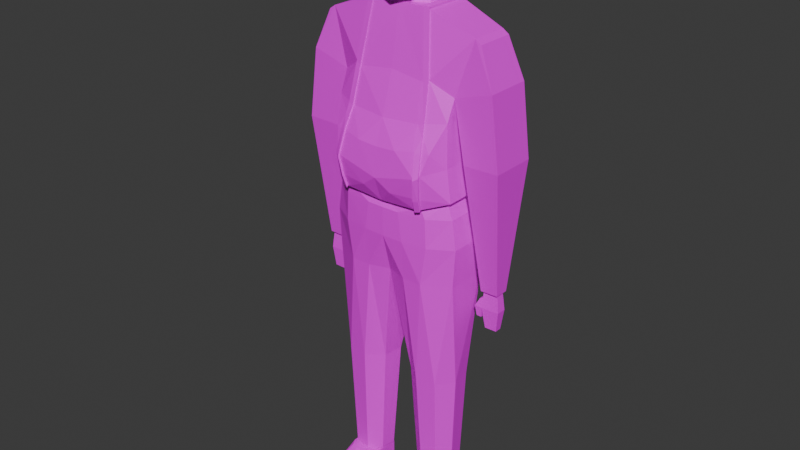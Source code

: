 # Source: manager-backup.blend  (saved by Blender 4.3.34; exported with 4.5.12 LTS)
import bpy
from mathutils import Matrix  # noqa: F401  (used for matrix-valued properties, if any)

bpy.ops.wm.read_factory_settings(use_empty=True)
scene = bpy.context.scene
scene.name = 'Scene'

# ---- collections
col_collection = bpy.data.collections.new('Collection'); scene.collection.children.link(col_collection)

# ---- images (referenced by path relative to the original .blend; pixels are not part of the script)
import os
ASSET_DIR = os.environ.get("B2B_ASSET_DIR", "")  # directory of the original .blend (textures are referenced by path, not embedded)
HERE = os.path.dirname(os.path.abspath(__file__))  # packed textures are extracted next to this script under _unpacked/

def load_image(name, relpath, width, height, colorspace="sRGB"):
    """Load a texture the original file referenced (path relative to the .blend, or extracted next to this script)."""
    p = next((c for c in (os.path.join(HERE, relpath), os.path.join(ASSET_DIR, relpath)) if relpath and os.path.exists(c)), "")
    if p:
        img = bpy.data.images.load(p, check_existing=True)
        img.name = name
    else:  # same state as the original file: an image datablock whose file is absent (Cycles renders it pink)
        img = bpy.data.images.new(name, width, height)
        img.source = "FILE"
        img.filepath = "//" + (relpath or name)
    img.colorspace_settings.name = colorspace
    return img
img_hotpandagradientpalette_png = load_image('hotpandagradientpalette.png', 'hotpandagradientpalette.png', 1024, 1024, 'sRGB')

# ---- materials (node trees are filled in below, after node groups)
mat_material = bpy.data.materials.new('Material')
mat_material.alpha_threshold = 0.0
mat_material.roughness = 0.5
mat_material.line_color = (0.0, 0.0, 0.0, 1.0)

# ---- material node trees
mat_material.use_nodes = True; mat_material.node_tree.nodes.clear()
_N = mat_material.node_tree.nodes; _L = mat_material.node_tree.links
n0 = _N.new('ShaderNodeOutputMaterial'); n0.name = 'Material Output'; n0.location = (300, 300)
n1 = _N.new('ShaderNodeBsdfPrincipled'); n1.name = 'Principled BSDF'; n1.location = (10, 300)
n1.inputs[3].default_value = 1.45
n2 = _N.new('ShaderNodeTexImage'); n2.name = 'Image Texture'; n2.location = (-280, 280)
n2.image = img_hotpandagradientpalette_png
_L.new(n1.outputs[0], n0.inputs[0])
_L.new(n2.outputs[0], n1.inputs[0])
n0.is_active_output = True

# ---- world
world_world = bpy.data.worlds.new('World'); scene.world = world_world
world_world.use_nodes = True; world_world.node_tree.nodes.clear()
_N = world_world.node_tree.nodes; _L = world_world.node_tree.links
n0 = _N.new('ShaderNodeOutputWorld'); n0.name = 'World Output'; n0.location = (300, 300)
n1 = _N.new('ShaderNodeBackground'); n1.name = 'Background'; n1.location = (10, 300)
n1.inputs[0].default_value = (0.05088, 0.05088, 0.05088, 1.0)
_L.new(n1.outputs[0], n0.inputs[0])
n0.is_active_output = True
world_world.color = (0.05088, 0.05088, 0.05088)
world_world.sun_shadow_jitter_overblur = 0.0

# ---- meshes
me_cube_001 = bpy.data.meshes.new('Cube.001')
me_cube_001.from_pydata([(0.0, 0.3432, 0.5948), (0.0, -0.3912, 0.5948), (0.7232, -0.2767, 0.4106), (0.7232, 0.2724, 0.4106), (0.7109, -0.3406, -0.7342), (0.9215, -0.2284, 1.052), (0.7109, 0.1744, -0.7342), (0.9215, 0.232, 1.052), (0.0, 0.2779, -0.8277), (0.0, 0.2743, 1.269), (0.0, -0.5752, -0.8277), (0.0, -0.2743, 1.269), (0.7177, 0.1933, 0.1604), (0.7177, -0.3815, 0.1604), (0.0, -0.5437, 0.1101), (0.0, 0.2935, 0.1101), (0.7323, 0.2319, -0.3303), (0.7323, -0.3883, -0.3303), (0.0, -0.6823, -0.53), (0.0, 0.2902, -0.53), (0.4798, -0.6136, -0.1416), (0.2439, -0.646, -0.1711), (0.2808, 0.1144, 1.269), (0.4834, -0.5055, -0.8024), (0.4992, 0.2082, -0.7977), (0.2808, -0.1144, 1.269), (0.6206, -0.5534, -0.1478), (0.329, -0.2158, 1.292), (0.3293, -0.2812, 1.292), (0.537, -0.5721, -0.1394), (1.177, 0.2724, 0.5478), (1.177, -0.2767, 0.5478), (0.993, 0.232, 1.003), (0.993, -0.2284, 1.003), (0.855, 0.2724, -0.2886), (0.855, -0.2767, -0.2886), (1.281, 0.2724, -0.2786), (1.281, -0.2767, -0.2786), (1.015, 0.04741, -1.8), (1.015, -0.05165, -1.8), (1.192, 0.04741, -1.796), (1.192, -0.05165, -1.796), (0.7777, -0.3771, -0.7142), (0.7777, 0.2343, -0.7142), (0.0, -0.6466, -0.1866), (0.329, -0.2116, 1.269), (0.0696, -0.5055, -0.8233), (0.0696, 0.2082, -0.8233), (0.0, -0.5055, -0.8277), (0.0, 0.2082, -0.8277), (0.244, 0.2082, -1.728), (0.244, -0.5055, -1.728), (0.4992, 0.2082, -1.728), (0.4834, -0.5055, -1.728), (0.8035, -0.3406, -1.728), (0.8035, 0.1744, -1.728), (0.0, 0.2082, -1.728), (0.0, -0.431, -1.728), (0.556, 0.3273, -0.9208), (0.78, 0.2935, -0.9208), (0.0, 0.3273, -0.9208), (0.0, -0.5536, -0.9208), (0.5401, -0.5055, -0.9208), (0.78, -0.3406, -0.9208), (0.09292, 0.3273, -0.9208), (0.2047, -0.5477, -0.9208), (0.8299, 0.3712, -1.263), (0.0, 0.405, -1.263), (0.5559, -0.5055, -1.263), (0.1571, 0.405, -1.263), (0.2568, -0.5477, -1.263), (0.5717, 0.405, -1.263), (0.0, -0.5536, -1.263), (0.8299, -0.3406, -1.263), (0.312, 0.1475, -3.03), (0.391, -0.4447, -3.03), (0.5573, 0.1802, -3.03), (0.6363, -0.412, -3.03), (0.7866, -0.2154, -3.03), (0.7539, 0.02988, -3.03), (0.1617, -0.04911, -3.03), (0.1945, -0.2944, -3.03), (0.3734, 0.07922, -4.469), (0.4331, -0.3685, -4.469), (0.5588, 0.104, -4.469), (0.6186, -0.3437, -4.469), (0.7322, -0.1951, -4.469), (0.7075, -0.009683, -4.469), (0.2598, -0.0694, -4.469), (0.2845, -0.2548, -4.469), (0.4374, 0.004078, -4.469), (0.441, -0.2701, -4.469), (0.551, 0.00554, -4.469), (0.5545, -0.2686, -4.469), (0.6338, -0.1873, -4.469), (0.6323, -0.07372, -4.469), (0.3582, -0.07725, -4.469), (0.3596, -0.1908, -4.469), (0.4374, 0.004078, -4.514), (0.441, -0.2701, -4.514), (0.551, 0.00554, -4.514), (0.5545, -0.2686, -4.514), (0.6338, -0.1873, -4.514), (0.6323, -0.07372, -4.514), (0.3582, -0.07725, -4.514), (0.3596, -0.1908, -4.514), (0.4374, 0.004078, -4.741), (0.441, -0.2701, -4.741), (0.551, 0.00554, -4.741), (0.5545, -0.2686, -4.741), (0.6338, -0.1873, -4.741), (0.6323, -0.07372, -4.741), (0.3582, -0.07725, -4.741), (0.3596, -0.1908, -4.741), (0.5502, 0.05114, -4.514), (0.4367, 0.05003, -4.514), (0.6315, -0.0092, -4.514), (0.3574, -0.01189, -4.514), (0.5502, 0.05114, -4.741), (0.4367, 0.05003, -4.741), (0.6315, -0.0092, -4.741), (0.3574, -0.01189, -4.741), (0.6408, -0.8437, -4.645), (0.6857, -0.07372, -4.514), (0.5578, -0.925, -4.645), (0.4387, -0.9265, -4.645), (0.3042, -0.07725, -4.514), (0.3535, -0.8472, -4.645), (0.6408, -0.8437, -4.741), (0.6857, -0.07372, -4.741), (0.5578, -0.925, -4.741), (0.4387, -0.9265, -4.741), (0.3042, -0.07725, -4.741), (0.3535, -0.8472, -4.741), (0.6846, -0.0092, -4.741), (0.6846, -0.0092, -4.514), (0.3031, -0.01189, -4.741), (0.3031, -0.01189, -4.514), (0.429, -0.6333, -4.587), (0.4367, -0.4407, -4.507), (0.3048, -0.349, -4.741), (0.3055, -0.5853, -4.741), (0.5591, -0.4399, -4.507), (0.5672, -0.6324, -4.587), (0.3278, -0.5853, -4.741), (0.3459, -0.349, -4.741), (0.3055, -0.5428, -4.593), (0.3048, -0.329, -4.507), (0.3459, -0.3993, -4.507), (0.3279, -0.5814, -4.592), (0.666, -0.5853, -4.741), (0.6478, -0.349, -4.741), (0.429, -0.5853, -4.741), (0.4367, -0.3321, -4.741), (0.6869, -0.5853, -4.741), (0.6862, -0.349, -4.741), (0.5591, -0.3321, -4.741), (0.5672, -0.5853, -4.741), (0.666, -0.5791, -4.592), (0.6478, -0.3974, -4.507), (0.6862, -0.3271, -4.507), (0.6869, -0.5406, -4.593), (0.3049, -0.3562, -4.703), (0.4342, -0.3419, -4.703), (0.3414, -0.3562, -4.703), (0.5619, -0.3419, -4.703), (0.6536, -0.3562, -4.703), (0.6864, -0.3562, -4.703), (0.9963, 0.08143, -1.8), (0.9963, -0.08567, -1.8), (1.211, 0.08143, -1.795), (1.211, -0.08567, -1.795), (0.9989, 0.05941, -2.022), (0.9989, -0.06365, -2.022), (1.218, 0.05941, -2.017), (1.218, -0.06365, -2.017), (1.008, -0.057, -1.899), (1.204, -0.057, -1.894), (1.204, 0.05276, -1.894), (1.008, 0.05276, -1.899), (0.9091, 0.05941, -2.022), (0.9091, -0.06365, -2.022), (0.9695, -0.057, -1.914), (0.9695, 0.05276, -1.914), (0.983, 0.0383, -2.154), (0.983, -0.04254, -2.154), (0.924, 0.0383, -2.154), (0.924, -0.04254, -2.154), (1.041, 0.03897, -2.269), (1.041, -0.04321, -2.269), (1.188, 0.03897, -2.265), (1.188, -0.04321, -2.265), (0.4798, -0.5929, -0.1343), (0.3269, 0.2074, 1.269), (0.1296, -0.195, 1.269), (0.1199, 0.1816, 1.263), (0.0, 0.195, 1.269), (0.0, -0.195, 1.269), (0.09971, 0.1388, 1.436), (0.06623, -0.1949, 1.399), (0.1988, -0.1233, 1.407), (0.2377, 0.06719, 1.428), (-5.835e-19, 0.1658, 1.439), (-5.835e-19, -0.2219, 1.396), (-5.835e-19, -0.02805, 1.418), (2.486e-07, -3.59e-08, 2.085), (0.2377, -0.02805, 1.418), (0.2808, 0.0, 1.269), (0.5421, 0.2902, -0.3644), (0.1236, -4.541e-08, 2.215), (0.1236, -0.294, 2.177), (0.2224, -0.1733, 2.119), (0.1236, 0.1678, 2.215), (0.2692, 0.09582, 2.112), (0.2692, -3.164e-08, 2.112), (3.17e-07, 0.195, 2.238), (3.17e-07, -4.576e-08, 2.238), (-0.001935, -0.3212, 2.201), (-0.001935, -0.4288, 2.071), (0.3202, -2.27e-08, 1.971), (0.3202, 0.09582, 1.971), (2.085e-07, 0.2848, 1.952), (0.2896, -0.281, 1.991), (0.1835, -0.4016, 2.037), (0.1808, 0.2576, 1.922), (1.536e-07, -2.218e-08, 1.872), (0.3491, -1.367e-08, 1.799), (1.111e-07, 0.2848, 1.733), (0.3207, -0.2991, 1.816), (0.2045, -0.4197, 1.844), (0.1917, 0.2576, 1.714), (-0.001935, -0.4469, 1.868), (0.3491, 0.09582, 1.799), (7.451e-09, -0.03053, 1.44), (0.2923, -0.02913, 1.428), (7.451e-09, 0.1633, 1.462), (0.2531, -0.1245, 1.418), (0.1217, -0.2298, 1.377), (0.1541, 0.1373, 1.449), (7.451e-09, -0.2623, 1.367), (0.2923, 0.06611, 1.438), (0.1434, 0.2384, 2.121), (2.778e-07, 0.2669, 2.143), (-0.001935, -0.4269, 1.357), (0.3097, 0.07524, 1.516), (5.238e-08, -0.02115, 1.54), (0.3097, -0.02018, 1.509), (3.931e-08, 0.2007, 1.512), (0.2695, -0.2786, 1.436), (0.1427, -0.3991, 1.397), (0.1656, 0.1743, 1.497), (0.4775, -0.3813, 0.5686), (0.4197, -0.3928, 0.5394), (0.4446, -0.4931, 0.1242), (0.5033, -0.4805, 0.1395), (0.5609, -0.6308, -0.3802), (0.5115, -0.6629, -0.4103), (0.5292, -0.5572, -0.7887), (0.4735, -0.5752, -0.7981), (0.4955, -0.5461, -0.7988), (0.3293, -0.2743, 1.269), (0.3919, -0.2717, 1.257), (0.1818, -0.6515, -0.664), (0.4268, -0.5752, -0.801), (0.5181, -0.5208, 0.01696), (0.4863, -0.6233, -0.6526), (0.5384, -0.597, -0.6578), (0.4178, 0.3426, 0.5432), (0.481, 0.3355, 0.5582), (0.4432, 0.2935, 0.1349), (0.5057, 0.2813, 0.1303), (0.5072, 0.2789, -0.3339), (0.5745, 0.2701, -0.3586), (0.4685, 0.2788, -0.7773), (0.5431, 0.2701, -0.7168), (0.5358, 0.2729, -0.7867), (0.5019, 0.2447, -0.7969), (0.4711, 0.2779, -0.7982), (0.395, 0.2717, 1.256), (0.3266, 0.2743, 1.269), (0.537, -0.592, -0.1467), (0.3269, 0.2214, 1.292), (0.3266, 0.2913, 1.292), (0.5609, -0.6532, -0.3928), (0.4446, -0.5096, 0.1225), (0.3465, -0.2526, 1.292), (0.3919, -0.2785, 1.28), (0.395, 0.2885, 1.278), (0.5292, -0.5764, -0.81), (0.4735, -0.5952, -0.8196), (0.3601, -0.2493, 1.292), (0.5115, -0.6867, -0.4235), (0.4863, -0.6454, -0.671), (0.5384, -0.618, -0.6763), (0.4775, -0.3929, 0.5765), (0.4197, -0.4048, 0.5466), (0.5033, -0.4964, 0.1382), (0.5181, -0.5384, 0.01297), (0.4711, 0.295, -0.8198), (0.4685, 0.296, -0.7984), (0.5431, 0.2869, -0.7366), (0.5358, 0.2898, -0.808), (0.5019, 0.2604, -0.8184), (0.3601, 0.2566, 1.292), (0.3453, 0.2602, 1.292), (0.5072, 0.2961, -0.3454), (0.5745, 0.2869, -0.3707), (0.4432, 0.3113, 0.1335), (0.5057, 0.2986, 0.1287), (0.4178, 0.3625, 0.5506), (0.481, 0.3552, 0.5659)], [], [(16, 12, 13, 17), (7, 3, 268), (3, 7, 32, 30), (10, 262, 18), (73, 68, 53, 54), (272, 270, 16), (197, 194, 199, 203), (12, 3, 2, 13), (251, 13, 2), (18, 21, 44), (274, 272, 16), (19, 15, 271), (23, 4, 42, 257, 259), (43, 16, 17, 42), (255, 42, 17), (6, 24, 276, 275, 43), (273, 19, 271), (252, 260, 11), (13, 251, 254), (28, 286, 290, 285), (16, 270, 12), (72, 67, 56, 57), (42, 255, 266), (267, 269, 15), (30, 32, 33, 31), (251, 5, 261), (256, 21, 18), (253, 252, 14), (258, 265, 262, 263), (17, 26, 255), (255, 26, 29), (2, 5, 251), (14, 252, 1), (7, 5, 33, 32), (30, 31, 37, 36), (5, 2, 31, 33), (35, 34, 168, 169), (2, 3, 34, 35), (31, 2, 35, 37), (3, 30, 36, 34), (177, 176, 173, 175), (37, 35, 169, 171), (36, 37, 171, 170), (34, 36, 170, 168), (4, 6, 43, 42), (46, 23, 259, 258, 263, 10), (16, 43, 275, 274), (47, 49, 8), (25, 194, 11, 260, 45), (7, 278, 261, 5), (57, 56, 80, 81), (48, 46, 10), (71, 66, 55, 52), (56, 50, 74, 80), (55, 54, 78, 79), (67, 69, 50, 56), (69, 71, 52, 50), (66, 73, 54, 55), (6, 4, 63, 59), (47, 24, 58, 64), (46, 48, 61, 65), (23, 46, 65, 62), (49, 47, 64, 60), (24, 6, 59, 58), (48, 49, 60, 61), (4, 23, 62, 63), (59, 63, 73, 66), (64, 58, 71, 69), (65, 61, 72, 70), (62, 65, 70, 68), (60, 64, 69, 67), (58, 59, 66, 71), (61, 60, 67, 72), (63, 62, 68, 73), (53, 51, 75, 77), (54, 53, 77, 78), (51, 57, 81, 75), (52, 55, 79, 76), (50, 52, 76, 74), (74, 76, 84, 82), (79, 78, 86, 87), (80, 74, 82, 88), (81, 80, 88, 89), (77, 75, 83, 85), (78, 77, 85, 86), (75, 81, 89, 83), (76, 79, 87, 84), (83, 89, 97, 91), (84, 87, 95, 92), (82, 84, 92, 90), (87, 86, 94, 95), (88, 82, 90, 96), (89, 88, 96, 97), (85, 83, 91, 93), (86, 85, 93, 94), (97, 96, 104, 105), (93, 91, 99, 101), (94, 93, 101, 102), (91, 97, 105, 99), (92, 95, 103, 100), (90, 92, 100, 98), (95, 94, 102, 103), (96, 90, 98, 104), (110, 109, 107, 113, 112, 106, 108, 111), (108, 106, 119, 118), (149, 146, 127), (140, 147, 126, 132), (143, 138, 125, 124), (104, 117, 137, 126), (104, 98, 115, 117), (111, 108, 118, 120), (117, 115, 119, 121), (114, 116, 120, 118), (115, 114, 118, 119), (106, 112, 121, 119), (109, 110, 151, 156), (100, 103, 116, 114), (111, 120, 134, 129), (98, 100, 114, 115), (154, 161, 122, 128), (112, 113, 145, 140, 132), (124, 125, 131, 130), (122, 124, 130, 128), (125, 127, 133, 131), (132, 126, 137, 136), (123, 129, 134, 135), (121, 112, 132, 136), (144, 152, 131, 133), (120, 116, 135, 134), (157, 150, 128, 130), (116, 103, 123, 135), (117, 121, 136, 137), (110, 111, 129, 155, 151), (99, 105, 148, 139), (123, 160, 155, 129), (107, 109, 156, 153), (141, 144, 133), (102, 101, 142, 159), (161, 158, 122), (152, 157, 130, 131), (158, 143, 124, 122), (103, 102, 159, 160, 123), (150, 154, 128), (113, 107, 153, 145), (138, 149, 127, 125), (105, 104, 126, 147, 148), (127, 146, 141, 133), (157, 152, 163, 165), (139, 148, 149, 138), (159, 142, 143, 158), (161, 154, 167, 160), (154, 150, 166, 167), (147, 140, 162), (160, 159, 158, 161), (150, 157, 165, 166), (152, 144, 164, 163), (142, 139, 138, 143), (148, 147, 146, 149), (144, 141, 162, 164), (101, 99, 139, 142), (160, 167, 155), (163, 164, 145, 153), (167, 166, 151, 155), (165, 163, 153, 156), (162, 141, 146, 147), (164, 162, 140, 145), (166, 165, 156, 151), (38, 39, 169, 168), (41, 40, 170, 171), (40, 38, 168, 170), (39, 41, 171, 169), (172, 174, 190, 188), (178, 177, 175, 174), (179, 178, 174, 172), (173, 176, 182, 181), (39, 38, 179, 176), (38, 40, 178, 179), (40, 41, 177, 178), (41, 39, 176, 177), (182, 183, 180, 181), (172, 173, 185, 184), (179, 172, 180, 183), (176, 179, 183, 182), (184, 185, 187, 186), (180, 172, 184, 186), (181, 180, 186, 187), (173, 181, 187, 185), (189, 188, 190, 191), (173, 172, 188, 189), (175, 173, 189, 191), (174, 175, 191, 190), (195, 22, 193, 279, 9), (194, 197, 11), (22, 207, 25, 45, 193), (222, 219, 214, 211), (196, 195, 9), (22, 198, 201), (221, 205, 216, 215, 242), (194, 25, 199), (195, 196, 202, 198), (25, 207, 206), (196, 197, 203, 204, 202), (213, 212, 209, 214), (199, 25, 200), (198, 22, 195), (205, 218, 217, 216), (219, 220, 213, 214), (206, 22, 201), (22, 206, 207), (206, 200, 25), (270, 3, 12), (15, 0, 267), (268, 278, 7), (0, 9, 279, 267), (271, 15, 269), (24, 47, 8, 277, 276), (8, 19, 273, 277), (217, 210, 209, 216), (214, 209, 210, 211), (216, 209, 212, 215), (223, 222, 211, 210), (218, 223, 210, 217), (224, 221, 242, 241), (220, 224, 241), (232, 230, 224, 220), (231, 229, 223, 218), (229, 228, 222, 223), (226, 232, 220, 219), (225, 231, 218, 205), (227, 225, 205, 221), (228, 226, 219, 222), (248, 246, 226, 228), (247, 245, 225, 227), (245, 243, 231, 225), (246, 244, 232, 226), (249, 248, 228, 229), (243, 249, 229, 231), (250, 247, 227, 230), (244, 250, 230, 232), (201, 198, 238, 240), (198, 202, 235, 238), (203, 199, 237, 239), (199, 200, 236, 237), (206, 201, 240, 234), (204, 203, 239, 233), (202, 204, 233, 235), (200, 206, 234, 236), (224, 230, 227, 221), (241, 213, 220), (241, 242, 215, 212), (213, 241, 212), (240, 238, 250, 244), (238, 235, 247, 250), (239, 237, 249, 243), (237, 236, 248, 249), (234, 240, 244, 246), (233, 239, 243, 245), (235, 233, 245, 247), (236, 234, 246, 248), (257, 258, 259), (264, 254, 296, 297), (255, 29, 280, 283), (256, 265, 292, 291), (192, 256, 291, 20), (251, 261, 286, 294), (11, 1, 252), (26, 17, 13), (258, 257, 288, 289), (29, 26, 264), (21, 192, 253), (44, 21, 14), (21, 256, 192), (18, 262, 256), (263, 262, 10), (14, 21, 253), (264, 26, 13, 254), (260, 252, 295, 28), (279, 193, 281, 282), (262, 265, 256), (266, 257, 42), (267, 279, 282, 309), (29, 264, 297, 280), (254, 251, 294, 296), (278, 268, 310, 287), (45, 260, 28, 27), (276, 277, 298, 302), (3, 270, 268), (269, 267, 309, 307), (253, 192, 20, 284), (252, 253, 284, 295), (275, 276, 302, 301), (291, 292, 293, 283), (295, 284, 296, 294), (28, 295, 294, 286), (284, 297, 296), (280, 20, 291, 283), (297, 284, 20, 280), (293, 292, 289, 288), (299, 300, 301, 302, 298), (287, 282, 304, 303), (306, 300, 299, 305), (308, 306, 305, 307), (310, 308, 307, 309), (287, 310, 309, 282), (282, 281, 304), (27, 28, 285), (281, 27, 285, 290, 303, 304), (286, 287, 303, 290), (257, 266, 293, 288), (272, 274, 300, 306), (273, 271, 305, 299), (261, 278, 287, 286), (270, 272, 306, 308), (277, 273, 299, 298), (193, 45, 27, 281), (265, 258, 289, 292), (271, 269, 307, 305), (266, 255, 283, 293), (274, 275, 301, 300), (268, 270, 308, 310), (53, 68, 70, 51), (51, 70, 72, 57)])
_uv = me_cube_001.uv_layers.new(name='UVMap')
_uv.uv.foreach_set('vector', [0.1245, 0.3358, 0.1102, 0.3364, 0.1528, 0.3134, 0.1429, 0.3255, 0.1165, 0.3132, 0.09611, 0.3418, 0.09478, 0.3336, 0.09611, 0.3418, 0.1165, 0.3132, 0.1171, 0.3136, 0.1195, 0.3157, 0.1444, 0.3378, 0.1469, 0.3375, 0.1467, 0.3399, 0.4465, 0.7381, 0.4366, 0.7499, 0.4326, 0.7469, 0.4421, 0.7368, 0.124, 0.3378, 0.09495, 0.3443, 0.1245, 0.3358, 0.9864, 0.6477, 0.9606, 0.6575, 0.9634, 0.6536, 0.9752, 0.6468, 0.1102, 0.3364, 0.09611, 0.3418, 0.1524, 0.3065, 0.1528, 0.3134, 0.1536, 0.2969, 0.1528, 0.3134, 0.1524, 0.3065, 0.1467, 0.3399, 0.1505, 0.3426, 0.148, 0.3431, 0.13, 0.3393, 0.124, 0.3378, 0.1245, 0.3358, 0.1375, 0.3446, 0.1406, 0.3505, 0.1338, 0.3488, 0.1438, 0.3326, 0.1404, 0.3317, 0.1408, 0.3306, 0.1444, 0.3318, 0.1447, 0.3326, 0.1303, 0.3369, 0.1245, 0.3358, 0.1429, 0.3255, 0.1408, 0.3306, 0.1472, 0.3261, 0.1408, 0.3306, 0.1429, 0.3255, 0.1316, 0.337, 0.1321, 0.3393, 0.1317, 0.3399, 0.1308, 0.3394, 0.1303, 0.3369, 0.1323, 0.3427, 0.1375, 0.3446, 0.1338, 0.3488, 0.1539, 0.3503, 0.1548, 0.3587, 0.1514, 0.3581, 0.1528, 0.3134, 0.1536, 0.2969, 0.1548, 0.3132, 0.9719, 0.9398, 0.9708, 0.9398, 0.9714, 0.9393, 0.9717, 0.9394, 0.1245, 0.3358, 0.09495, 0.3443, 0.1102, 0.3364, 0.4036, 0.7468, 0.405, 0.709, 0.4084, 0.7167, 0.4078, 0.7432, 0.1408, 0.3306, 0.1472, 0.3261, 0.1451, 0.3302, 0.1392, 0.3572, 0.1368, 0.3533, 0.1406, 0.3505, 0.1195, 0.3157, 0.1171, 0.3136, 0.1259, 0.3084, 0.1271, 0.3117, 0.1536, 0.2969, 0.126, 0.3076, 0.1228, 0.3034, 0.1517, 0.3388, 0.1505, 0.3426, 0.1467, 0.3399, 0.1535, 0.3459, 0.1539, 0.3503, 0.1487, 0.3462, 0.1458, 0.3333, 0.1492, 0.3359, 0.1469, 0.3375, 0.1457, 0.3339, 0.1429, 0.3255, 0.1505, 0.3207, 0.1472, 0.3261, 0.1472, 0.3261, 0.1505, 0.3207, 0.1516, 0.3209, 0.1524, 0.3065, 0.126, 0.3076, 0.1536, 0.2969, 0.1487, 0.3462, 0.1539, 0.3503, 0.1494, 0.3512, 0.1165, 0.3132, 0.126, 0.3076, 0.1259, 0.3084, 0.1171, 0.3136, 0.1195, 0.3157, 0.1271, 0.3117, 0.1327, 0.3119, 0.1214, 0.3174, 0.126, 0.3076, 0.1524, 0.3065, 0.1271, 0.3117, 0.1259, 0.3084, 0.1276, 0.3211, 0.1065, 0.3332, 0.122, 0.3201, 0.1228, 0.32, 0.1524, 0.3065, 0.09611, 0.3418, 0.1065, 0.3332, 0.1276, 0.3211, 0.1271, 0.3117, 0.1524, 0.3065, 0.1276, 0.3211, 0.1327, 0.3119, 0.09611, 0.3418, 0.1195, 0.3157, 0.1214, 0.3174, 0.1065, 0.3332, 0.9761, 0.601, 0.9756, 0.6506, 0.9694, 0.6358, 0.9709, 0.6073, 0.1327, 0.3119, 0.1276, 0.3211, 0.1228, 0.32, 0.1232, 0.3193, 0.1214, 0.3174, 0.1327, 0.3119, 0.1232, 0.3193, 0.1225, 0.3194, 0.1065, 0.3332, 0.1214, 0.3174, 0.1225, 0.3194, 0.122, 0.3201, 0.1404, 0.3317, 0.1316, 0.337, 0.1303, 0.3369, 0.1408, 0.3306, 0.1439, 0.3372, 0.1438, 0.3326, 0.1447, 0.3326, 0.1458, 0.3333, 0.1457, 0.3339, 0.1444, 0.3378, 0.1245, 0.3358, 0.1303, 0.3369, 0.1308, 0.3394, 0.13, 0.3393, 0.136, 0.3411, 0.1368, 0.3415, 0.1362, 0.3419, 0.1518, 0.3608, 0.1518, 0.3594, 0.1514, 0.3581, 0.1548, 0.3587, 0.1533, 0.3605, 0.1165, 0.3132, 0.1135, 0.3092, 0.1228, 0.3034, 0.126, 0.3076, 0.4078, 0.7432, 0.4084, 0.7167, 0.416, 0.7258, 0.416, 0.735, 0.1438, 0.338, 0.1439, 0.3372, 0.1444, 0.3378, 0.436, 0.7078, 0.4443, 0.7153, 0.441, 0.7208, 0.4324, 0.7114, 0.4084, 0.7167, 0.4165, 0.71, 0.4203, 0.7193, 0.416, 0.7258, 0.441, 0.7208, 0.4421, 0.7368, 0.4333, 0.7325, 0.433, 0.7259, 0.405, 0.709, 0.4127, 0.7056, 0.4165, 0.71, 0.4084, 0.7167, 0.4127, 0.7056, 0.436, 0.7078, 0.4324, 0.7114, 0.4165, 0.71, 0.4443, 0.7153, 0.4465, 0.7381, 0.4421, 0.7368, 0.441, 0.7208, 0.4516, 0.7143, 0.453, 0.7406, 0.4503, 0.7394, 0.4481, 0.714, 0.4055, 0.7004, 0.4381, 0.7018, 0.4383, 0.7045, 0.4075, 0.7022, 0.4063, 0.7578, 0.3988, 0.7505, 0.4001, 0.7498, 0.4158, 0.7557, 0.4383, 0.7557, 0.4063, 0.7578, 0.4158, 0.7557, 0.4388, 0.7532, 0.3988, 0.7096, 0.4055, 0.7004, 0.4075, 0.7022, 0.4014, 0.7074, 0.4381, 0.7018, 0.4516, 0.7143, 0.4481, 0.714, 0.4383, 0.7045, 0.3988, 0.7505, 0.3988, 0.7096, 0.4014, 0.7074, 0.4001, 0.7498, 0.453, 0.7406, 0.4383, 0.7557, 0.4388, 0.7532, 0.4503, 0.7394, 0.4481, 0.714, 0.4503, 0.7394, 0.4465, 0.7381, 0.4443, 0.7153, 0.4075, 0.7022, 0.4383, 0.7045, 0.436, 0.7078, 0.4127, 0.7056, 0.4158, 0.7557, 0.4001, 0.7498, 0.4036, 0.7468, 0.419, 0.7523, 0.4388, 0.7532, 0.4158, 0.7557, 0.419, 0.7523, 0.4366, 0.7499, 0.4014, 0.7074, 0.4075, 0.7022, 0.4127, 0.7056, 0.405, 0.709, 0.4383, 0.7045, 0.4481, 0.714, 0.4443, 0.7153, 0.436, 0.7078, 0.4001, 0.7498, 0.4014, 0.7074, 0.405, 0.709, 0.4036, 0.7468, 0.4503, 0.7394, 0.4388, 0.7532, 0.4366, 0.7499, 0.4465, 0.7381, 0.4326, 0.7469, 0.418, 0.7492, 0.4219, 0.7404, 0.4298, 0.7379, 0.4421, 0.7368, 0.4326, 0.7469, 0.4298, 0.7379, 0.4333, 0.7325, 0.418, 0.7492, 0.4078, 0.7432, 0.416, 0.735, 0.4219, 0.7404, 0.4324, 0.7114, 0.441, 0.7208, 0.433, 0.7259, 0.4292, 0.72, 0.4165, 0.71, 0.4324, 0.7114, 0.4292, 0.72, 0.4203, 0.7193, 0.4203, 0.7193, 0.4292, 0.72, 0.4247, 0.7275, 0.4233, 0.7271, 0.433, 0.7259, 0.4333, 0.7325, 0.4249, 0.7299, 0.4253, 0.7287, 0.416, 0.7258, 0.4203, 0.7193, 0.4233, 0.7271, 0.4218, 0.7287, 0.416, 0.735, 0.416, 0.7258, 0.4218, 0.7287, 0.4222, 0.7309, 0.4298, 0.7379, 0.4219, 0.7404, 0.4235, 0.7318, 0.4247, 0.7311, 0.4333, 0.7325, 0.4298, 0.7379, 0.4247, 0.7311, 0.4249, 0.7299, 0.4219, 0.7404, 0.416, 0.735, 0.4222, 0.7309, 0.4235, 0.7318, 0.4292, 0.72, 0.433, 0.7259, 0.4253, 0.7287, 0.4247, 0.7275, 0.4235, 0.7318, 0.4222, 0.7309, 0.4226, 0.73, 0.4233, 0.7308, 0.4247, 0.7275, 0.4253, 0.7287, 0.4246, 0.729, 0.4242, 0.7282, 0.4233, 0.7271, 0.4247, 0.7275, 0.4242, 0.7282, 0.4234, 0.728, 0.4253, 0.7287, 0.4249, 0.7299, 0.4243, 0.7299, 0.4246, 0.729, 0.4218, 0.7287, 0.4233, 0.7271, 0.4234, 0.728, 0.4226, 0.7288, 0.4222, 0.7309, 0.4218, 0.7287, 0.4226, 0.7288, 0.4226, 0.73, 0.4247, 0.7311, 0.4235, 0.7318, 0.4233, 0.7308, 0.424, 0.7307, 0.4249, 0.7299, 0.4247, 0.7311, 0.424, 0.7307, 0.4243, 0.7299, 0.236, 0.6521, 0.2225, 0.6386, 0.2279, 0.6359, 0.238, 0.6464, 0.2686, 0.6386, 0.2551, 0.6521, 0.2525, 0.6467, 0.2629, 0.6366, 0.2686, 0.6195, 0.2686, 0.6386, 0.2629, 0.6366, 0.2632, 0.6221, 0.2551, 0.6521, 0.236, 0.6521, 0.238, 0.6464, 0.2525, 0.6467, 0.236, 0.6059, 0.2551, 0.6059, 0.2532, 0.6116, 0.2387, 0.6114, 0.2225, 0.6195, 0.236, 0.6059, 0.2387, 0.6114, 0.2282, 0.6214, 0.2551, 0.6059, 0.2686, 0.6195, 0.2632, 0.6221, 0.2532, 0.6116, 0.2225, 0.6386, 0.2225, 0.6195, 0.2282, 0.6214, 0.2279, 0.6359, 0.7877, 0.2948, 0.7931, 0.2924, 0.8013, 0.293, 0.8066, 0.2961, 0.8066, 0.3009, 0.8009, 0.304, 0.7933, 0.3034, 0.7879, 0.2993, 0.7933, 0.3034, 0.8009, 0.304, 0.8006, 0.3061, 0.7933, 0.3055, 0.8123, 0.2692, 0.8141, 0.2714, 0.805, 0.2702, 0.8093, 0.2879, 0.8226, 0.2755, 0.8228, 0.2985, 0.8108, 0.2992, 0.7942, 0.2616, 0.8051, 0.2624, 0.8012, 0.2699, 0.7972, 0.269, 0.8245, 0.3026, 0.8157, 0.3086, 0.8172, 0.3046, 0.8228, 0.2985, 0.8245, 0.3026, 0.8078, 0.3177, 0.8051, 0.3153, 0.8157, 0.3086, 0.7879, 0.2993, 0.7933, 0.3034, 0.7933, 0.3055, 0.7881, 0.3021, 0.8157, 0.3086, 0.8051, 0.3153, 0.8006, 0.3061, 0.8064, 0.304, 0.7902, 0.315, 0.7796, 0.3077, 0.7881, 0.3021, 0.7933, 0.3055, 0.8051, 0.3153, 0.7902, 0.315, 0.7933, 0.3055, 0.8006, 0.3061, 0.8009, 0.304, 0.8066, 0.3009, 0.8064, 0.304, 0.8006, 0.3061, 0.7931, 0.2924, 0.7877, 0.2948, 0.788, 0.2873, 0.7932, 0.2901, 0.7874, 0.317, 0.7704, 0.3011, 0.7796, 0.3077, 0.7902, 0.315, 0.7879, 0.2993, 0.7881, 0.3021, 0.7852, 0.3008, 0.7833, 0.2982, 0.8078, 0.3177, 0.7874, 0.317, 0.7902, 0.315, 0.8051, 0.3153, 0.7887, 0.2767, 0.7841, 0.2688, 0.7935, 0.2689, 0.7944, 0.2724, 0.8066, 0.3009, 0.8066, 0.2961, 0.8072, 0.2889, 0.8093, 0.2879, 0.8108, 0.2992, 0.7972, 0.269, 0.8012, 0.2699, 0.8008, 0.272, 0.7974, 0.2717, 0.7935, 0.2689, 0.7972, 0.269, 0.7974, 0.2717, 0.7944, 0.2724, 0.8012, 0.2699, 0.805, 0.2702, 0.8034, 0.2736, 0.8008, 0.272, 0.8108, 0.2992, 0.8228, 0.2985, 0.8172, 0.3046, 0.8097, 0.302, 0.7725, 0.2957, 0.7833, 0.2982, 0.7852, 0.3008, 0.7761, 0.3027, 0.8064, 0.304, 0.8066, 0.3009, 0.8108, 0.2992, 0.8097, 0.302, 0.807, 0.2797, 0.8011, 0.2821, 0.8008, 0.272, 0.8034, 0.2736, 0.7881, 0.3021, 0.7796, 0.3077, 0.7761, 0.3027, 0.7852, 0.3008, 0.7942, 0.2809, 0.7895, 0.2777, 0.7944, 0.2724, 0.7974, 0.2717, 0.7796, 0.3077, 0.7704, 0.3011, 0.7725, 0.2957, 0.7761, 0.3027, 0.8157, 0.3086, 0.8064, 0.304, 0.8097, 0.302, 0.8172, 0.3046, 0.7877, 0.2948, 0.7879, 0.2993, 0.7833, 0.2982, 0.7862, 0.2861, 0.788, 0.2873, 0.8136, 0.2517, 0.8293, 0.2782, 0.817, 0.2662, 0.8083, 0.2569, 0.7725, 0.2957, 0.7751, 0.2727, 0.7862, 0.2861, 0.7833, 0.2982, 0.8013, 0.293, 0.7931, 0.2924, 0.7932, 0.2901, 0.8014, 0.2908, 0.8081, 0.2788, 0.807, 0.2797, 0.8034, 0.2736, 0.7681, 0.276, 0.7842, 0.2517, 0.791, 0.2563, 0.7815, 0.2638, 0.7841, 0.2688, 0.7862, 0.2672, 0.7935, 0.2689, 0.8011, 0.2821, 0.7942, 0.2809, 0.7974, 0.2717, 0.8008, 0.272, 0.7862, 0.2672, 0.7942, 0.2616, 0.7972, 0.269, 0.7935, 0.2689, 0.7704, 0.3011, 0.7681, 0.276, 0.7815, 0.2638, 0.7751, 0.2727, 0.7725, 0.2957, 0.7895, 0.2777, 0.7887, 0.2767, 0.7944, 0.2724, 0.8066, 0.2961, 0.8013, 0.293, 0.8014, 0.2908, 0.8072, 0.2889, 0.8051, 0.2624, 0.8123, 0.2692, 0.805, 0.2702, 0.8012, 0.2699, 0.8293, 0.2782, 0.8245, 0.3026, 0.8228, 0.2985, 0.8226, 0.2755, 0.817, 0.2662, 0.805, 0.2702, 0.8141, 0.2714, 0.8081, 0.2788, 0.8034, 0.2736, 0.7942, 0.2809, 0.8011, 0.2821, 0.8015, 0.2895, 0.7932, 0.2887, 0.8083, 0.2569, 0.817, 0.2662, 0.8123, 0.2692, 0.8051, 0.2624, 0.7815, 0.2638, 0.791, 0.2563, 0.7942, 0.2616, 0.7862, 0.2672, 0.7841, 0.2688, 0.7887, 0.2767, 0.7845, 0.2835, 0.7751, 0.2727, 0.7887, 0.2767, 0.7895, 0.2777, 0.7872, 0.2853, 0.7845, 0.2835, 0.8226, 0.2755, 0.8093, 0.2879, 0.8114, 0.2854, 0.7751, 0.2727, 0.7815, 0.2638, 0.7862, 0.2672, 0.7841, 0.2688, 0.7895, 0.2777, 0.7942, 0.2809, 0.7932, 0.2887, 0.7872, 0.2853, 0.8011, 0.2821, 0.807, 0.2797, 0.808, 0.2871, 0.8015, 0.2895, 0.791, 0.2563, 0.8083, 0.2569, 0.8051, 0.2624, 0.7942, 0.2616, 0.817, 0.2662, 0.8226, 0.2755, 0.8141, 0.2714, 0.8123, 0.2692, 0.807, 0.2797, 0.8081, 0.2788, 0.8114, 0.2854, 0.808, 0.2871, 0.7842, 0.2517, 0.8136, 0.2517, 0.8083, 0.2569, 0.791, 0.2563, 0.7751, 0.2727, 0.7845, 0.2835, 0.7862, 0.2861, 0.8015, 0.2895, 0.808, 0.2871, 0.8072, 0.2889, 0.8014, 0.2908, 0.7845, 0.2835, 0.7872, 0.2853, 0.788, 0.2873, 0.7862, 0.2861, 0.7932, 0.2887, 0.8015, 0.2895, 0.8014, 0.2908, 0.7932, 0.2901, 0.8114, 0.2854, 0.8081, 0.2788, 0.8141, 0.2714, 0.8226, 0.2755, 0.808, 0.2871, 0.8114, 0.2854, 0.8093, 0.2879, 0.8072, 0.2889, 0.7872, 0.2853, 0.7932, 0.2887, 0.7932, 0.2901, 0.788, 0.2873, 0.1222, 0.32, 0.1227, 0.32, 0.1228, 0.32, 0.122, 0.3201, 0.123, 0.3194, 0.1226, 0.3195, 0.1225, 0.3194, 0.1232, 0.3193, 0.1226, 0.3195, 0.1222, 0.32, 0.122, 0.3201, 0.1225, 0.3194, 0.1227, 0.32, 0.123, 0.3194, 0.1232, 0.3193, 0.1228, 0.32, 0.9469, 0.6364, 0.947, 0.612, 0.9565, 0.6184, 0.957, 0.6267, 0.9422, 0.6082, 0.9761, 0.601, 0.9709, 0.6073, 0.947, 0.612, 0.9379, 0.6539, 0.9422, 0.6082, 0.947, 0.612, 0.9469, 0.6364, 0.9694, 0.6358, 0.9756, 0.6506, 0.9701, 0.6497, 0.9638, 0.6472, 0.9812, 0.6545, 0.9316, 0.6594, 0.9379, 0.6539, 0.9756, 0.6506, 0.9316, 0.6594, 0.9374, 0.6042, 0.9422, 0.6082, 0.9379, 0.6539, 0.9374, 0.6042, 0.9812, 0.5949, 0.9761, 0.601, 0.9422, 0.6082, 0.9812, 0.5949, 0.9812, 0.6545, 0.9756, 0.6506, 0.9761, 0.601, 0.9701, 0.6497, 0.9423, 0.6519, 0.9485, 0.6474, 0.9638, 0.6472, 0.9469, 0.6364, 0.9694, 0.6358, 0.9604, 0.6418, 0.9547, 0.641, 0.9379, 0.6539, 0.9469, 0.6364, 0.9485, 0.6474, 0.9423, 0.6519, 0.9756, 0.6506, 0.9379, 0.6539, 0.9423, 0.6519, 0.9701, 0.6497, 0.9547, 0.641, 0.9604, 0.6418, 0.9586, 0.6437, 0.9535, 0.6432, 0.9485, 0.6474, 0.9469, 0.6364, 0.9547, 0.641, 0.9535, 0.6432, 0.9638, 0.6472, 0.9485, 0.6474, 0.9535, 0.6432, 0.9586, 0.6437, 0.9694, 0.6358, 0.9638, 0.6472, 0.9586, 0.6437, 0.9604, 0.6418, 0.9601, 0.6282, 0.957, 0.6267, 0.9565, 0.6184, 0.961, 0.6195, 0.9694, 0.6358, 0.9469, 0.6364, 0.957, 0.6267, 0.9601, 0.6282, 0.9709, 0.6073, 0.9694, 0.6358, 0.9601, 0.6282, 0.961, 0.6195, 0.947, 0.612, 0.9709, 0.6073, 0.961, 0.6195, 0.9565, 0.6184, 0.1479, 0.3615, 0.149, 0.3624, 0.1479, 0.3634, 0.1451, 0.3635, 0.147, 0.3606, 0.1518, 0.3594, 0.1508, 0.3586, 0.1514, 0.3581, 0.149, 0.3624, 0.1504, 0.3616, 0.1518, 0.3608, 0.1533, 0.3605, 0.1479, 0.3634, 0.955, 0.6303, 0.9523, 0.6216, 0.9562, 0.6222, 0.9569, 0.6266, 0.1476, 0.3603, 0.1479, 0.3615, 0.147, 0.3606, 0.9428, 0.604, 0.9649, 0.602, 0.9455, 0.6085, 0.9683, 0.6156, 0.9683, 0.624, 0.9635, 0.6236, 0.9641, 0.6204, 0.9651, 0.6185, 0.9606, 0.6575, 0.9367, 0.6426, 0.9634, 0.6536, 0.9665, 0.5971, 0.9864, 0.6051, 0.9777, 0.6072, 0.9649, 0.602, 0.9367, 0.6426, 0.934, 0.6217, 0.9379, 0.625, 0.9864, 0.6051, 0.9864, 0.6477, 0.9752, 0.6468, 0.9836, 0.63, 0.9777, 0.6072, 0.9571, 0.6202, 0.9614, 0.6198, 0.9604, 0.6231, 0.9562, 0.6222, 0.9634, 0.6536, 0.9367, 0.6426, 0.9436, 0.6426, 0.9649, 0.602, 0.9428, 0.604, 0.9665, 0.5971, 0.9683, 0.624, 0.9633, 0.6325, 0.9626, 0.6292, 0.9635, 0.6236, 0.9523, 0.6216, 0.954, 0.6187, 0.9571, 0.6202, 0.9562, 0.6222, 0.9379, 0.625, 0.9428, 0.604, 0.9455, 0.6085, 0.9428, 0.604, 0.9379, 0.625, 0.934, 0.6217, 0.9379, 0.625, 0.9436, 0.6426, 0.9367, 0.6426, 0.09495, 0.3443, 0.09611, 0.3418, 0.1102, 0.3364, 0.1406, 0.3505, 0.1429, 0.355, 0.1392, 0.3572, 0.09478, 0.3336, 0.1135, 0.3092, 0.1165, 0.3132, 0.1429, 0.355, 0.147, 0.3606, 0.1451, 0.3635, 0.1392, 0.3572, 0.1338, 0.3488, 0.1406, 0.3505, 0.1368, 0.3533, 0.1321, 0.3393, 0.136, 0.3411, 0.1362, 0.3419, 0.1319, 0.342, 0.1317, 0.3399, 0.1362, 0.3419, 0.1375, 0.3446, 0.1323, 0.3427, 0.1319, 0.342, 0.9626, 0.6292, 0.9598, 0.6289, 0.9604, 0.6231, 0.9635, 0.6236, 0.9562, 0.6222, 0.9604, 0.6231, 0.9598, 0.6289, 0.9569, 0.6266, 0.9635, 0.6236, 0.9604, 0.6231, 0.9614, 0.6198, 0.9641, 0.6204, 0.9586, 0.6327, 0.955, 0.6303, 0.9569, 0.6266, 0.9598, 0.6289, 0.9633, 0.6325, 0.9586, 0.6327, 0.9598, 0.6289, 0.9626, 0.6292, 0.9611, 0.6134, 0.9683, 0.6156, 0.9651, 0.6185, 0.9617, 0.6172, 0.954, 0.6187, 0.9611, 0.6134, 0.9617, 0.6172, 0.9508, 0.6168, 0.9606, 0.6095, 0.9611, 0.6134, 0.954, 0.6187, 0.9649, 0.6365, 0.9573, 0.6365, 0.9586, 0.6327, 0.9633, 0.6325, 0.9573, 0.6365, 0.952, 0.6324, 0.955, 0.6303, 0.9586, 0.6327, 0.9482, 0.6214, 0.9508, 0.6168, 0.954, 0.6187, 0.9523, 0.6216, 0.9734, 0.6254, 0.9649, 0.6365, 0.9633, 0.6325, 0.9683, 0.624, 0.9719, 0.6122, 0.9734, 0.6254, 0.9683, 0.624, 0.9683, 0.6156, 0.952, 0.6324, 0.9482, 0.6214, 0.9523, 0.6216, 0.955, 0.6303, 0.9497, 0.6416, 0.9408, 0.6248, 0.9482, 0.6214, 0.952, 0.6324, 0.9756, 0.6084, 0.9812, 0.6291, 0.9734, 0.6254, 0.9719, 0.6122, 0.9812, 0.6291, 0.9702, 0.6455, 0.9649, 0.6365, 0.9734, 0.6254, 0.9408, 0.6248, 0.9462, 0.6128, 0.9508, 0.6168, 0.9482, 0.6214, 0.9615, 0.6472, 0.9497, 0.6416, 0.952, 0.6324, 0.9573, 0.6365, 0.9702, 0.6455, 0.9615, 0.6472, 0.9573, 0.6365, 0.9649, 0.6365, 0.9601, 0.6054, 0.9756, 0.6084, 0.9719, 0.6122, 0.9606, 0.6095, 0.9462, 0.6128, 0.9601, 0.6054, 0.9606, 0.6095, 0.9508, 0.6168, 0.9455, 0.6085, 0.9649, 0.602, 0.9598, 0.6043, 0.9453, 0.6113, 0.9649, 0.602, 0.9777, 0.6072, 0.977, 0.6074, 0.9598, 0.6043, 0.9752, 0.6468, 0.9634, 0.6536, 0.9602, 0.6506, 0.9727, 0.6478, 0.9634, 0.6536, 0.9436, 0.6426, 0.9436, 0.64, 0.9602, 0.6506, 0.9379, 0.625, 0.9455, 0.6085, 0.9453, 0.6113, 0.9391, 0.6248, 0.9836, 0.63, 0.9752, 0.6468, 0.9727, 0.6478, 0.9831, 0.63, 0.9777, 0.6072, 0.9836, 0.63, 0.9831, 0.63, 0.977, 0.6074, 0.9436, 0.6426, 0.9379, 0.625, 0.9391, 0.6248, 0.9436, 0.64, 0.9611, 0.6134, 0.9606, 0.6095, 0.9719, 0.6122, 0.9683, 0.6156, 0.9617, 0.6172, 0.9571, 0.6202, 0.954, 0.6187, 0.9617, 0.6172, 0.9651, 0.6185, 0.9641, 0.6204, 0.9614, 0.6198, 0.9571, 0.6202, 0.9617, 0.6172, 0.9614, 0.6198, 0.9453, 0.6113, 0.9598, 0.6043, 0.9601, 0.6054, 0.9462, 0.6128, 0.9598, 0.6043, 0.977, 0.6074, 0.9756, 0.6084, 0.9601, 0.6054, 0.9727, 0.6478, 0.9602, 0.6506, 0.9615, 0.6472, 0.9702, 0.6455, 0.9602, 0.6506, 0.9436, 0.64, 0.9497, 0.6416, 0.9615, 0.6472, 0.9391, 0.6248, 0.9453, 0.6113, 0.9462, 0.6128, 0.9408, 0.6248, 0.9831, 0.63, 0.9727, 0.6478, 0.9702, 0.6455, 0.9812, 0.6291, 0.977, 0.6074, 0.9831, 0.63, 0.9812, 0.6291, 0.9756, 0.6084, 0.9436, 0.64, 0.9391, 0.6248, 0.9408, 0.6248, 0.9497, 0.6416, 0.1444, 0.3318, 0.1458, 0.3333, 0.1447, 0.3326, 0.9668, 0.9614, 0.967, 0.9592, 0.9672, 0.9593, 0.967, 0.9616, 0.9665, 0.9685, 0.9666, 0.9643, 0.9669, 0.9645, 0.9668, 0.9688, 0.9682, 0.9691, 0.9683, 0.9734, 0.9679, 0.9736, 0.9678, 0.9693, 0.9682, 0.9642, 0.9682, 0.9691, 0.9678, 0.9693, 0.9679, 0.9644, 0.9678, 0.9516, 0.9705, 0.94, 0.9708, 0.9398, 0.9681, 0.9516, 0.1514, 0.3581, 0.1494, 0.3512, 0.1539, 0.3503, 0.1505, 0.3207, 0.1429, 0.3255, 0.1528, 0.3134, 0.9683, 0.9763, 0.9665, 0.9765, 0.967, 0.9762, 0.9679, 0.976, 0.1516, 0.3209, 0.1505, 0.3207, 0.1539, 0.3158, 0.1505, 0.3426, 0.153, 0.3425, 0.1535, 0.3459, 0.148, 0.3431, 0.1505, 0.3426, 0.1487, 0.3462, 0.1505, 0.3426, 0.1517, 0.3388, 0.153, 0.3425, 0.1467, 0.3399, 0.1469, 0.3375, 0.1517, 0.3388, 0.1457, 0.3339, 0.1469, 0.3375, 0.1444, 0.3378, 0.1487, 0.3462, 0.1505, 0.3426, 0.1535, 0.3459, 0.1539, 0.3158, 0.1505, 0.3207, 0.1528, 0.3134, 0.1548, 0.3132, 0.9721, 0.94, 0.9692, 0.9523, 0.969, 0.9522, 0.9719, 0.9398, 0.9727, 0.93, 0.9728, 0.9317, 0.9725, 0.9314, 0.9724, 0.9304, 0.1469, 0.3375, 0.1492, 0.3359, 0.1517, 0.3388, 0.1451, 0.3302, 0.1444, 0.3318, 0.1408, 0.3306, 0.9703, 0.918, 0.9727, 0.93, 0.9724, 0.9304, 0.97, 0.9182, 0.9666, 0.9643, 0.9668, 0.9614, 0.967, 0.9616, 0.9669, 0.9645, 0.967, 0.9592, 0.9678, 0.9516, 0.9681, 0.9516, 0.9672, 0.9593, 0.9708, 0.9302, 0.9686, 0.9184, 0.969, 0.9185, 0.9712, 0.9302, 0.9724, 0.9388, 0.9721, 0.94, 0.9719, 0.9398, 0.972, 0.9388, 0.9669, 0.8941, 0.9681, 0.8946, 0.9678, 0.8948, 0.9671, 0.8945, 0.09611, 0.3418, 0.09495, 0.3443, 0.09478, 0.3336, 0.9695, 0.9111, 0.9703, 0.918, 0.97, 0.9182, 0.9692, 0.9111, 0.9685, 0.9595, 0.9682, 0.9642, 0.9679, 0.9644, 0.9682, 0.9596, 0.9692, 0.9523, 0.9685, 0.9595, 0.9682, 0.9596, 0.969, 0.9522, 0.9664, 0.8952, 0.9669, 0.8941, 0.9671, 0.8945, 0.9668, 0.8952, 0.9678, 0.9693, 0.9679, 0.9736, 0.9668, 0.9737, 0.9668, 0.9688, 0.969, 0.9522, 0.9682, 0.9596, 0.9672, 0.9593, 0.9681, 0.9516, 0.9719, 0.9398, 0.969, 0.9522, 0.9681, 0.9516, 0.9708, 0.9398, 0.9682, 0.9596, 0.967, 0.9616, 0.9672, 0.9593, 0.9669, 0.9645, 0.9679, 0.9644, 0.9678, 0.9693, 0.9668, 0.9688, 0.967, 0.9616, 0.9682, 0.9596, 0.9679, 0.9644, 0.9669, 0.9645, 0.9668, 0.9737, 0.9679, 0.9736, 0.9679, 0.976, 0.967, 0.9762, 0.9679, 0.8951, 0.9667, 0.8963, 0.9668, 0.8952, 0.9671, 0.8945, 0.9678, 0.8948, 0.9712, 0.9302, 0.9724, 0.9304, 0.9721, 0.9308, 0.9719, 0.9308, 0.9669, 0.9025, 0.9667, 0.8963, 0.9679, 0.8951, 0.9681, 0.9029, 0.9681, 0.911, 0.9669, 0.9025, 0.9681, 0.9029, 0.9692, 0.9111, 0.969, 0.9185, 0.9681, 0.911, 0.9692, 0.9111, 0.97, 0.9182, 0.9712, 0.9302, 0.969, 0.9185, 0.97, 0.9182, 0.9724, 0.9304, 0.9724, 0.9304, 0.9725, 0.9314, 0.9721, 0.9308, 0.972, 0.9388, 0.9719, 0.9398, 0.9717, 0.9394, 0.9725, 0.9314, 0.972, 0.9388, 0.9717, 0.9394, 0.9714, 0.9393, 0.9719, 0.9308, 0.9721, 0.9308, 0.9708, 0.9398, 0.9712, 0.9302, 0.9719, 0.9308, 0.9714, 0.9393, 0.9665, 0.9765, 0.9664, 0.9735, 0.9668, 0.9737, 0.967, 0.9762, 0.9666, 0.9028, 0.9664, 0.8967, 0.9667, 0.8963, 0.9669, 0.9025, 0.9682, 0.8955, 0.9684, 0.9031, 0.9681, 0.9029, 0.9679, 0.8951, 0.9705, 0.94, 0.9708, 0.9302, 0.9712, 0.9302, 0.9708, 0.9398, 0.9678, 0.9111, 0.9666, 0.9028, 0.9669, 0.9025, 0.9681, 0.911, 0.9681, 0.8946, 0.9682, 0.8955, 0.9679, 0.8951, 0.9678, 0.8948, 0.9728, 0.9317, 0.9724, 0.9388, 0.972, 0.9388, 0.9725, 0.9314, 0.9683, 0.9734, 0.9683, 0.9763, 0.9679, 0.976, 0.9679, 0.9736, 0.9684, 0.9031, 0.9695, 0.9111, 0.9692, 0.9111, 0.9681, 0.9029, 0.9664, 0.9735, 0.9665, 0.9685, 0.9668, 0.9688, 0.9668, 0.9737, 0.9664, 0.8967, 0.9664, 0.8952, 0.9668, 0.8952, 0.9667, 0.8963, 0.9686, 0.9184, 0.9678, 0.9111, 0.9681, 0.911, 0.969, 0.9185, 0.4326, 0.7469, 0.4366, 0.7499, 0.419, 0.7523, 0.418, 0.7492, 0.418, 0.7492, 0.419, 0.7523, 0.4036, 0.7468, 0.4078, 0.7432])
me_cube_001.materials.append(mat_material)
me_cube_001.update()

# ---- objects
ob_empty = bpy.data.objects.new('Empty', None)
ob_cube = bpy.data.objects.new('Cube', me_cube_001)

# ---- transforms, parenting, visibility, modifiers, constraints
ob_empty.location = (0.0, 3.01, 0.8462)
ob_empty.rotation_euler = (1.571, -0.0, -0.0)
ob_empty.scale = (0.3772, 0.3772, 0.3772)
ob_empty.empty_display_type = 'IMAGE'
ob_empty.empty_display_size = 5.0
ob_empty.empty_image_depth = 'BACK'
ob_empty.show_empty_image_perspective = False
ob_empty.empty_image_side = 'FRONT'
ob_cube.location = (0.0, 0.0, 1.108)
ob_cube.scale = (0.2334, 0.2334, 0.2334)
_m = ob_cube.modifiers.new('Mirror', 'MIRROR')

# ---- collection membership
col_collection.objects.link(ob_empty)
col_collection.objects.link(ob_cube)

# ---- scene / render settings (as saved in the file)
scene.frame_start = 1; scene.frame_end = 250; scene.frame_set(62)
scene.render.engine = 'BLENDER_EEVEE_NEXT'
bpy.context.view_layer.update()

# ---- added for rendering (the .blend has no active camera and no usable light): camera, sun
cam_auto = bpy.data.cameras.new('AutoCamera')
cam_auto.lens = 50.0
cam_auto.sensor_width = 36.0
cam_auto.clip_end = 1000.0
ob_auto_camera = bpy.data.objects.new('AutoCamera', cam_auto)
scene.collection.objects.link(ob_auto_camera)
ob_auto_camera.location = (1.63117, -2.01826, 2.12058)
ob_auto_camera.rotation_euler = (1.09748, -7.21219e-08, 0.694738)
scene.camera = ob_auto_camera
light_auto_sun = bpy.data.lights.new('AutoSun', 'SUN')
light_auto_sun.energy = 3.0
light_auto_sun.angle = 0.0523599
ob_auto_sun = bpy.data.objects.new('AutoSun', light_auto_sun)
scene.collection.objects.link(ob_auto_sun)
ob_auto_sun.rotation_euler = (0.872665, 0.174533, 0.523599)
bpy.context.view_layer.update()
